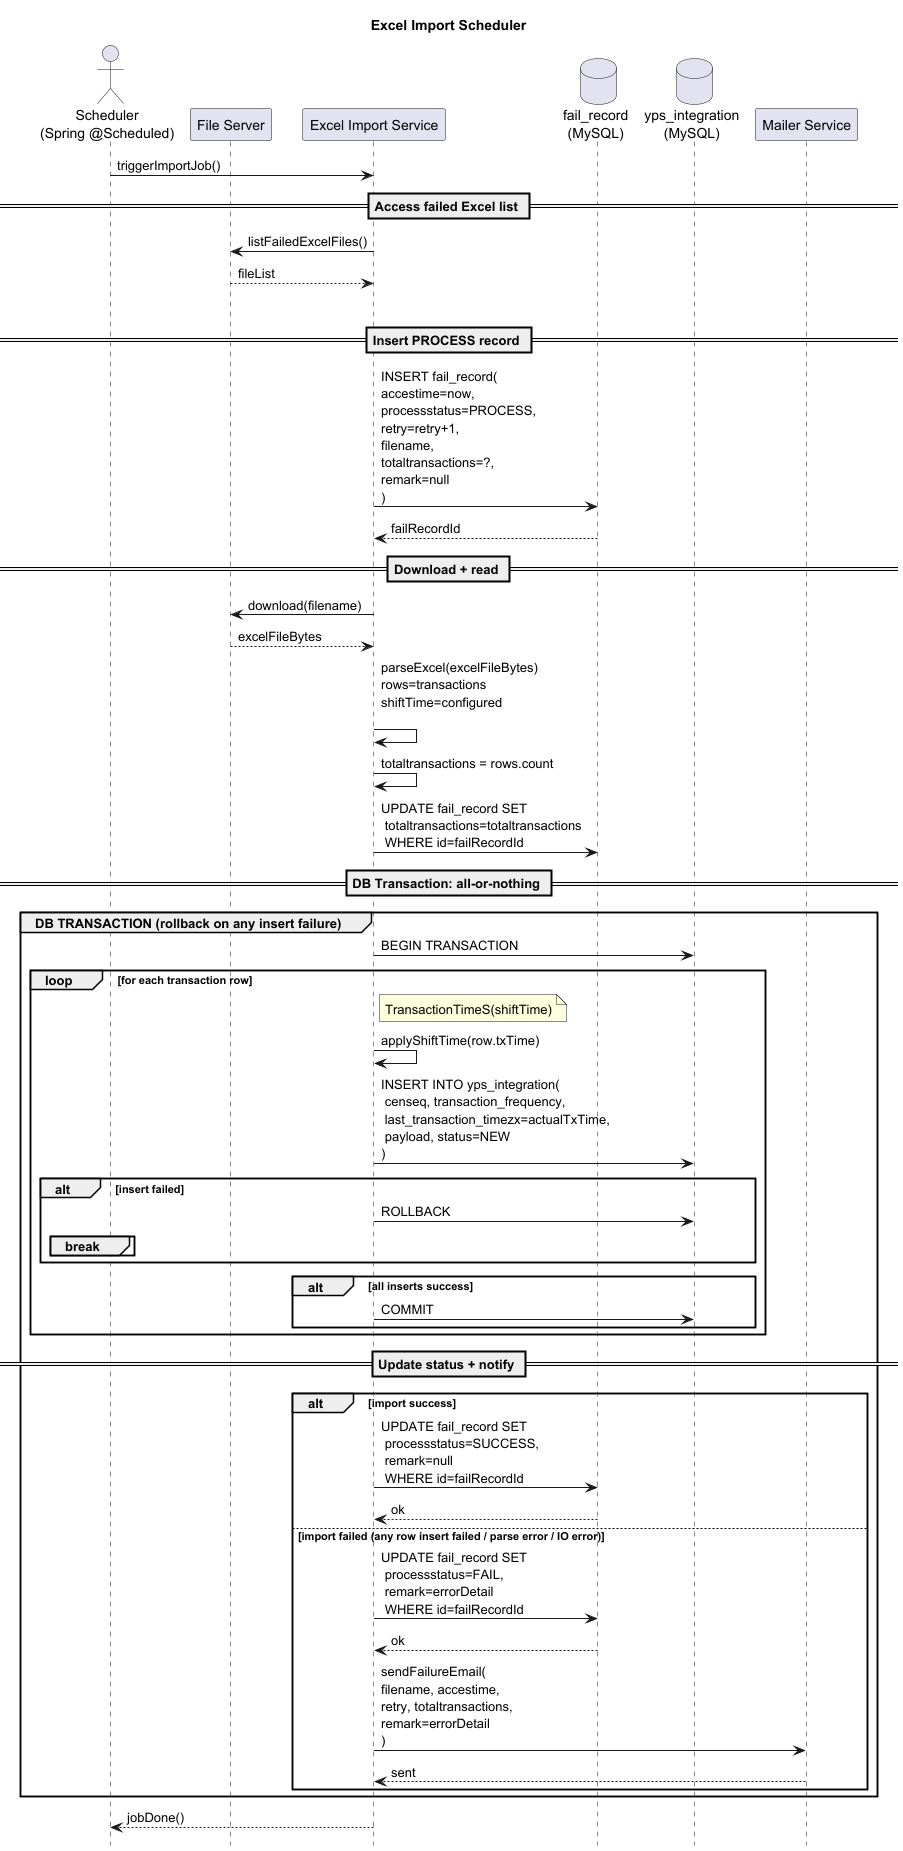

The diagram above was rendered by PlantUML. Its source (embedded in the PNG):
@startuml
title Excel Import Scheduler 
hide footbox
actor "Scheduler\n(Spring @Scheduled)" as SCH
participant "File Server" as FS
participant "Excel Import Service" as IMP
database "fail_record\n(MySQL)" as FAILDB
database "yps_integration\n(MySQL)" as YPSDB
participant "Mailer Service" as MAIL

SCH -> IMP: triggerImportJob()

== Access failed Excel list ==
IMP -> FS: listFailedExcelFiles()
FS --> IMP: fileList

loop for each excel file
  == Insert PROCESS record ==
  IMP -> FAILDB: INSERT fail_record(\naccestime=now,\nprocessstatus=PROCESS,\nretry=retry+1,\nfilename,\ntotaltransactions=?,\nremark=null\n)
  FAILDB --> IMP: failRecordId

  == Download + read ==
  IMP -> FS: download(filename)
  FS --> IMP: excelFileBytes
  IMP -> IMP: parseExcel(excelFileBytes)\nrows=transactions\nshiftTime=configured\n
  IMP -> IMP: totaltransactions = rows.count

  IMP -> FAILDB: UPDATE fail_record SET\n totaltransactions=totaltransactions\n WHERE id=failRecordId

  == DB Transaction: all-or-nothing ==
  group DB TRANSACTION (rollback on any insert failure)
    IMP -> YPSDB: BEGIN TRANSACTION

    loop for each transaction row
      note right of IMP
        TransactionTimeS(shiftTime)
      end note

      IMP -> IMP: applyShiftTime(row.txTime)
      IMP -> YPSDB: INSERT INTO yps_integration(\n censeq, transaction_frequency,\n last_transaction_timezx=actualTxTime,\n payload, status=NEW\n)
      alt insert failed
        IMP -> YPSDB: ROLLBACK
        break
      end
    end

    alt all inserts success
      IMP -> YPSDB: COMMIT
    end
  end

  == Update status + notify ==
  alt import success
    IMP -> FAILDB: UPDATE fail_record SET\n processstatus=SUCCESS,\n remark=null\n WHERE id=failRecordId
    FAILDB --> IMP: ok
  else import failed (any row insert failed / parse error / IO error)
    IMP -> FAILDB: UPDATE fail_record SET\n processstatus=FAIL,\n remark=errorDetail\n WHERE id=failRecordId
    FAILDB --> IMP: ok

    IMP -> MAIL: sendFailureEmail(\nfilename, accestime,\nretry, totaltransactions,\nremark=errorDetail\n)
    MAIL --> IMP: sent
  end
end

IMP --> SCH: jobDone()

@enduml